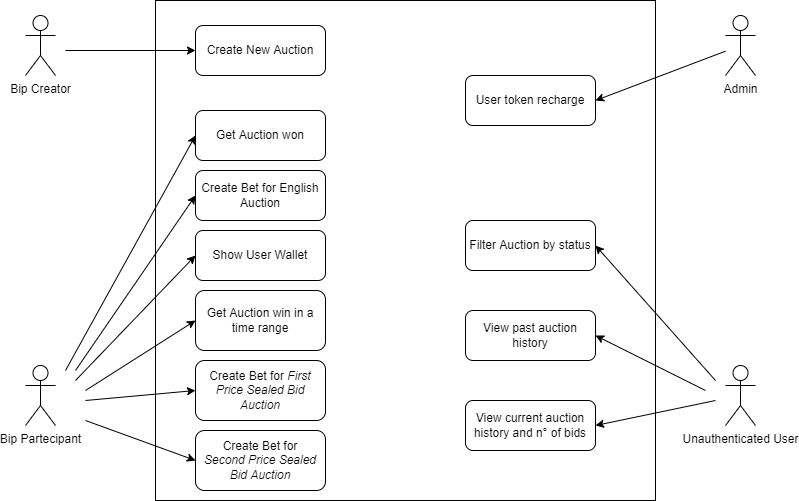

The diagram above was exported from draw.io. Its source (the exported page's mxGraphModel, read from the mxfile embedded in the PNG):
<mxGraphModel dx="1609" dy="475" grid="1" gridSize="10" guides="1" tooltips="1" connect="1" arrows="1" fold="1" page="1" pageScale="1" pageWidth="827" pageHeight="1169" math="0" shadow="0">
  <root>
    <mxCell id="0" />
    <mxCell id="1" parent="0" />
    <mxCell id="w2y_qOEiuUhCQ7NAKTdz-1" value="" style="whiteSpace=wrap;html=1;aspect=fixed;" parent="1" vertex="1">
      <mxGeometry x="150" y="20" width="500" height="500" as="geometry" />
    </mxCell>
    <mxCell id="w2y_qOEiuUhCQ7NAKTdz-2" value="Bip Partecipant" style="shape=umlActor;verticalLabelPosition=bottom;verticalAlign=top;html=1;outlineConnect=0;" parent="1" vertex="1">
      <mxGeometry x="20" y="385" width="30" height="60" as="geometry" />
    </mxCell>
    <mxCell id="w2y_qOEiuUhCQ7NAKTdz-3" value="Bip Creator" style="shape=umlActor;verticalLabelPosition=bottom;verticalAlign=top;html=1;outlineConnect=0;" parent="1" vertex="1">
      <mxGeometry x="20" y="35" width="30" height="60" as="geometry" />
    </mxCell>
    <mxCell id="w2y_qOEiuUhCQ7NAKTdz-4" value="Admin&lt;br&gt;" style="shape=umlActor;verticalLabelPosition=bottom;verticalAlign=top;html=1;outlineConnect=0;" parent="1" vertex="1">
      <mxGeometry x="720" y="35" width="30" height="60" as="geometry" />
    </mxCell>
    <mxCell id="w2y_qOEiuUhCQ7NAKTdz-5" value="Get Auction win&amp;nbsp;in a time range" style="rounded=1;whiteSpace=wrap;html=1;" parent="1" vertex="1">
      <mxGeometry x="190" y="310" width="130" height="60" as="geometry" />
    </mxCell>
    <mxCell id="w2y_qOEiuUhCQ7NAKTdz-6" value="Get Auction won" style="rounded=1;whiteSpace=wrap;html=1;" parent="1" vertex="1">
      <mxGeometry x="190" y="130" width="130" height="50" as="geometry" />
    </mxCell>
    <mxCell id="w2y_qOEiuUhCQ7NAKTdz-7" value="Show User Wallet" style="rounded=1;whiteSpace=wrap;html=1;" parent="1" vertex="1">
      <mxGeometry x="190" y="250" width="130" height="50" as="geometry" />
    </mxCell>
    <mxCell id="w2y_qOEiuUhCQ7NAKTdz-8" value="Create Bet for English Auction" style="rounded=1;whiteSpace=wrap;html=1;" parent="1" vertex="1">
      <mxGeometry x="190" y="190" width="130" height="50" as="geometry" />
    </mxCell>
    <mxCell id="w2y_qOEiuUhCQ7NAKTdz-9" value="Create Bet for&amp;nbsp;&lt;em&gt;&lt;span style=&quot;font-size:11.0pt;line-height:107%;&lt;br/&gt;font-family:&amp;quot;Calibri&amp;quot;,sans-serif;mso-ascii-theme-font:minor-latin;mso-fareast-font-family:&lt;br/&gt;Calibri;mso-fareast-theme-font:minor-latin;mso-hansi-theme-font:minor-latin;&lt;br/&gt;mso-bidi-theme-font:minor-latin;color:#333333;border:none windowtext 1.0pt;&lt;br/&gt;mso-border-alt:none windowtext 0cm;padding:0cm;mso-ansi-language:IT;mso-fareast-language:&lt;br/&gt;EN-US;mso-bidi-language:AR-SA&quot;&gt;First Price Sealed Bid Auction&lt;/span&gt;&lt;/em&gt;" style="rounded=1;whiteSpace=wrap;html=1;" parent="1" vertex="1">
      <mxGeometry x="190" y="380" width="130" height="60" as="geometry" />
    </mxCell>
    <mxCell id="w2y_qOEiuUhCQ7NAKTdz-10" value="Unauthenticated User" style="shape=umlActor;verticalLabelPosition=bottom;verticalAlign=top;html=1;outlineConnect=0;" parent="1" vertex="1">
      <mxGeometry x="720" y="385" width="30" height="60" as="geometry" />
    </mxCell>
    <mxCell id="w2y_qOEiuUhCQ7NAKTdz-11" value="Create New Auction" style="rounded=1;whiteSpace=wrap;html=1;" parent="1" vertex="1">
      <mxGeometry x="190" y="45" width="130" height="50" as="geometry" />
    </mxCell>
    <mxCell id="w2y_qOEiuUhCQ7NAKTdz-12" value="User token recharge" style="rounded=1;whiteSpace=wrap;html=1;" parent="1" vertex="1">
      <mxGeometry x="460" y="95" width="130" height="50" as="geometry" />
    </mxCell>
    <mxCell id="w2y_qOEiuUhCQ7NAKTdz-13" value="Filter Auction by status" style="rounded=1;whiteSpace=wrap;html=1;" parent="1" vertex="1">
      <mxGeometry x="460" y="240" width="130" height="50" as="geometry" />
    </mxCell>
    <mxCell id="w2y_qOEiuUhCQ7NAKTdz-14" value="View past auction history" style="rounded=1;whiteSpace=wrap;html=1;" parent="1" vertex="1">
      <mxGeometry x="460" y="330" width="130" height="50" as="geometry" />
    </mxCell>
    <mxCell id="w2y_qOEiuUhCQ7NAKTdz-15" value="View current auction history and n° of bids" style="rounded=1;whiteSpace=wrap;html=1;" parent="1" vertex="1">
      <mxGeometry x="460" y="420" width="130" height="50" as="geometry" />
    </mxCell>
    <mxCell id="w2y_qOEiuUhCQ7NAKTdz-16" value="Create Bet for &lt;i&gt;Second&lt;/i&gt;&lt;em&gt;&amp;nbsp;Price Sealed Bid Auction&lt;/em&gt;" style="rounded=1;whiteSpace=wrap;html=1;" parent="1" vertex="1">
      <mxGeometry x="190" y="450" width="130" height="60" as="geometry" />
    </mxCell>
    <mxCell id="w2y_qOEiuUhCQ7NAKTdz-17" value="" style="endArrow=classic;html=1;rounded=0;entryX=0;entryY=0.5;entryDx=0;entryDy=0;" parent="1" target="w2y_qOEiuUhCQ7NAKTdz-6" edge="1">
      <mxGeometry width="50" height="50" relative="1" as="geometry">
        <mxPoint x="60" y="390" as="sourcePoint" />
        <mxPoint x="110" y="340" as="targetPoint" />
      </mxGeometry>
    </mxCell>
    <mxCell id="w2y_qOEiuUhCQ7NAKTdz-18" value="" style="endArrow=classic;html=1;rounded=0;entryX=0;entryY=0.5;entryDx=0;entryDy=0;" parent="1" target="w2y_qOEiuUhCQ7NAKTdz-8" edge="1">
      <mxGeometry width="50" height="50" relative="1" as="geometry">
        <mxPoint x="70" y="390" as="sourcePoint" />
        <mxPoint x="190" y="180" as="targetPoint" />
      </mxGeometry>
    </mxCell>
    <mxCell id="w2y_qOEiuUhCQ7NAKTdz-19" value="" style="endArrow=classic;html=1;rounded=0;entryX=0;entryY=0.5;entryDx=0;entryDy=0;" parent="1" target="w2y_qOEiuUhCQ7NAKTdz-7" edge="1">
      <mxGeometry width="50" height="50" relative="1" as="geometry">
        <mxPoint x="70" y="400" as="sourcePoint" />
        <mxPoint x="180" y="260" as="targetPoint" />
      </mxGeometry>
    </mxCell>
    <mxCell id="w2y_qOEiuUhCQ7NAKTdz-20" value="" style="endArrow=classic;html=1;rounded=0;entryX=0;entryY=0.5;entryDx=0;entryDy=0;" parent="1" target="w2y_qOEiuUhCQ7NAKTdz-5" edge="1">
      <mxGeometry width="50" height="50" relative="1" as="geometry">
        <mxPoint x="80" y="410" as="sourcePoint" />
        <mxPoint x="190" y="300" as="targetPoint" />
      </mxGeometry>
    </mxCell>
    <mxCell id="w2y_qOEiuUhCQ7NAKTdz-21" value="" style="endArrow=classic;html=1;rounded=0;entryX=0;entryY=0.5;entryDx=0;entryDy=0;" parent="1" target="w2y_qOEiuUhCQ7NAKTdz-9" edge="1">
      <mxGeometry width="50" height="50" relative="1" as="geometry">
        <mxPoint x="80" y="420" as="sourcePoint" />
        <mxPoint x="200" y="350" as="targetPoint" />
      </mxGeometry>
    </mxCell>
    <mxCell id="w2y_qOEiuUhCQ7NAKTdz-22" value="" style="endArrow=classic;html=1;rounded=0;entryX=0;entryY=0.5;entryDx=0;entryDy=0;" parent="1" target="w2y_qOEiuUhCQ7NAKTdz-16" edge="1">
      <mxGeometry width="50" height="50" relative="1" as="geometry">
        <mxPoint x="80" y="440" as="sourcePoint" />
        <mxPoint x="200" y="420" as="targetPoint" />
      </mxGeometry>
    </mxCell>
    <mxCell id="w2y_qOEiuUhCQ7NAKTdz-23" value="" style="endArrow=classic;html=1;rounded=0;entryX=0;entryY=0.5;entryDx=0;entryDy=0;" parent="1" target="w2y_qOEiuUhCQ7NAKTdz-11" edge="1">
      <mxGeometry width="50" height="50" relative="1" as="geometry">
        <mxPoint x="60" y="70" as="sourcePoint" />
        <mxPoint x="160" y="45" as="targetPoint" />
      </mxGeometry>
    </mxCell>
    <mxCell id="w2y_qOEiuUhCQ7NAKTdz-24" value="" style="endArrow=classic;html=1;rounded=0;" parent="1" source="w2y_qOEiuUhCQ7NAKTdz-4" edge="1">
      <mxGeometry width="50" height="50" relative="1" as="geometry">
        <mxPoint x="370" y="100" as="sourcePoint" />
        <mxPoint x="590" y="120" as="targetPoint" />
      </mxGeometry>
    </mxCell>
    <mxCell id="w2y_qOEiuUhCQ7NAKTdz-25" value="" style="endArrow=classic;html=1;rounded=0;entryX=1;entryY=0.5;entryDx=0;entryDy=0;" parent="1" target="w2y_qOEiuUhCQ7NAKTdz-13" edge="1">
      <mxGeometry width="50" height="50" relative="1" as="geometry">
        <mxPoint x="710" y="400" as="sourcePoint" />
        <mxPoint x="420" y="320" as="targetPoint" />
      </mxGeometry>
    </mxCell>
    <mxCell id="w2y_qOEiuUhCQ7NAKTdz-26" value="" style="endArrow=classic;html=1;rounded=0;entryX=1;entryY=0.5;entryDx=0;entryDy=0;" parent="1" target="w2y_qOEiuUhCQ7NAKTdz-14" edge="1">
      <mxGeometry width="50" height="50" relative="1" as="geometry">
        <mxPoint x="700" y="410" as="sourcePoint" />
        <mxPoint x="600" y="275" as="targetPoint" />
      </mxGeometry>
    </mxCell>
    <mxCell id="w2y_qOEiuUhCQ7NAKTdz-27" value="" style="endArrow=classic;html=1;rounded=0;entryX=1;entryY=0.5;entryDx=0;entryDy=0;" parent="1" target="w2y_qOEiuUhCQ7NAKTdz-15" edge="1">
      <mxGeometry width="50" height="50" relative="1" as="geometry">
        <mxPoint x="710" y="420" as="sourcePoint" />
        <mxPoint x="600" y="365" as="targetPoint" />
      </mxGeometry>
    </mxCell>
  </root>
</mxGraphModel>